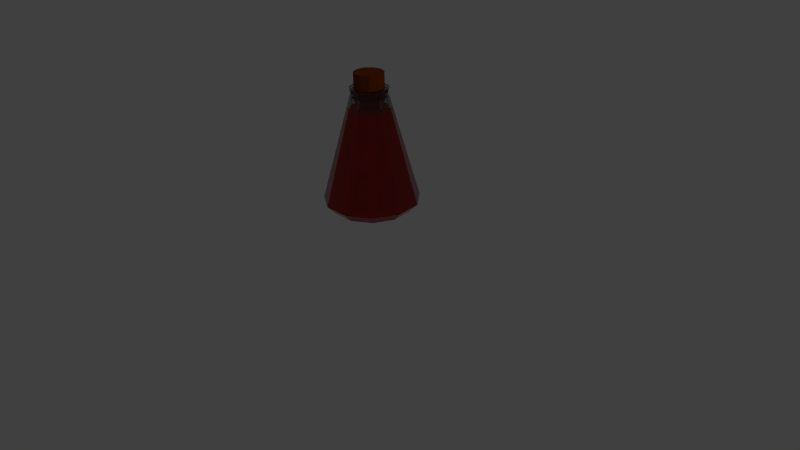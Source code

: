 # Source: Potion4Full.blend  (saved by Blender 2.75.0; exported with 4.5.12 LTS)
import bpy
from mathutils import Matrix  # noqa: F401  (used for matrix-valued properties, if any)

bpy.ops.wm.read_factory_settings(use_empty=True)
scene = bpy.context.scene
scene.name = 'Scene'

# ---- collections
col_collection_1 = bpy.data.collections.new('Collection 1'); scene.collection.children.link(col_collection_1)

# ---- materials (node trees are filled in below, after node groups)
mat_material_001 = bpy.data.materials.new('Material.001')
mat_material_001.alpha_threshold = 0.0
mat_material_001.roughness = 0.5
mat_glass = bpy.data.materials.new('Glass')
mat_glass.alpha_threshold = 0.0
mat_glass.roughness = 0.5
mat_material = bpy.data.materials.new('Material')
mat_material.alpha_threshold = 0.0
mat_material.roughness = 0.5

# ---- material node trees
mat_material_001.use_nodes = True; mat_material_001.node_tree.nodes.clear()
_N = mat_material_001.node_tree.nodes; _L = mat_material_001.node_tree.links
n0 = _N.new('ShaderNodeOutputMaterial'); n0.name = 'Material Output'; n0.location = (300, 300)
n1 = _N.new('ShaderNodeBsdfDiffuse'); n1.name = 'Diffuse BSDF'; n1.location = (10, 300)
n1.inputs[0].default_value = (0.2086, 0.0382, 0.002732, 1.0)
_L.new(n1.outputs[0], n0.inputs[0])
n0.is_active_output = True
mat_glass.use_nodes = True; mat_glass.node_tree.nodes.clear()
_N = mat_glass.node_tree.nodes; _L = mat_glass.node_tree.links
n0 = _N.new('ShaderNodeOutputMaterial'); n0.name = 'Material Output'; n0.location = (300, 300)
n1 = _N.new('ShaderNodeBsdfGlass'); n1.name = 'Glass BSDF'; n1.location = (10, 300)
n1.distribution = 'BECKMANN'
n1.inputs[0].default_value = (0.8, 0.8, 0.8, 0.185)
n1.inputs[2].default_value = 1.45
_L.new(n1.outputs[0], n0.inputs[0])
n0.is_active_output = True
mat_material.use_nodes = True; mat_material.node_tree.nodes.clear()
_N = mat_material.node_tree.nodes; _L = mat_material.node_tree.links
n0 = _N.new('ShaderNodeOutputMaterial'); n0.name = 'Material Output'; n0.location = (300, 300)
n1 = _N.new('ShaderNodeBsdfDiffuse'); n1.name = 'Diffuse BSDF'; n1.location = (10, 300)
n1.inputs[0].default_value = (0.8, 0.004013, 0.0, 1.0)
_L.new(n1.outputs[0], n0.inputs[0])
n0.is_active_output = True

# ---- world
world_world = bpy.data.worlds.new('World'); scene.world = world_world
world_world.color = (0.05088, 0.05088, 0.05088)
world_world.use_sun_shadow = False
world_world.sun_shadow_jitter_overblur = 0.0
world_world.cycles.sampling_method = 'MANUAL'
world_world.cycles.sample_map_resolution = 256

# ---- cameras
cam_camera = bpy.data.cameras.new('Camera')
cam_camera.clip_end = 100.0
cam_camera.lens = 35.0
cam_camera.sensor_width = 32.0
cam_camera.sensor_height = 18.0
cam_camera.ortho_scale = 7.314
cam_camera.dof.focus_distance = 0.0

# ---- lights
light_lamp = bpy.data.lights.new('Lamp', 'POINT')
light_lamp.transmission_factor = 0.0
light_lamp.cutoff_distance = 30.0
light_lamp.energy = 100.0
light_lamp.shadow_buffer_clip_start = 1.001
light_lamp.shadow_soft_size = 0.1
light_lamp.shadow_maximum_resolution = 0.006
light_lamp.use_absolute_resolution = True
light_lamp.cycles.use_multiple_importance_sampling = False

# ---- meshes
me_cylinder_001 = bpy.data.meshes.new('Cylinder.001')
me_cylinder_001.from_pydata([(5.419e-08, 1.0, -0.8605), (5.419e-08, 1.0, 0.8605), (0.5406, 0.8413, -0.8605), (0.5406, 0.8413, 0.8605), (0.9096, 0.4154, -0.8605), (0.9096, 0.4154, 0.8605), (0.9898, -0.1423, -0.8605), (0.9898, -0.1423, 0.8605), (0.7557, -0.6549, -0.8605), (0.7557, -0.6549, 0.8605), (0.2817, -0.9595, -0.8605), (0.2817, -0.9595, 0.8605), (-0.2817, -0.9595, -0.8605), (-0.2817, -0.9595, 0.8605), (-0.7557, -0.6549, -0.8605), (-0.7557, -0.6549, 0.8605), (-0.9898, -0.1423, -0.8605), (-0.9898, -0.1423, 0.8605), (-0.9096, 0.4154, -0.8605), (-0.9096, 0.4154, 0.8605), (-0.5406, 0.8413, -0.8605), (-0.5406, 0.8413, 0.8605)], [], [(0, 1, 3, 2), (2, 3, 5, 4), (4, 5, 7, 6), (6, 7, 9, 8), (8, 9, 11, 10), (10, 11, 13, 12), (12, 13, 15, 14), (14, 15, 17, 16), (16, 17, 19, 18), (3, 1, 21, 19, 17, 15, 13, 11, 9, 7, 5), (20, 21, 1, 0), (18, 19, 21, 20), (0, 2, 4, 6, 8, 10, 12, 14, 16, 18, 20)])
me_cylinder_001.materials.append(mat_material_001)
me_cylinder_001.use_remesh_preserve_volume = False
me_cylinder_001.use_remesh_preserve_attributes = False
me_cylinder_001.use_mirror_vertex_groups = False
me_cylinder_001.update()
me_cylinder = bpy.data.meshes.new('Cylinder')
me_cylinder.from_pydata([(1.966e-07, 2.546, -1.964), (8.834e-08, 0.9013, 3.831), (1.377, 2.142, -1.964), (0.4873, 0.7582, 3.831), (2.316, 1.058, -1.964), (0.8198, 0.3744, 3.831), (2.52, -0.3624, -1.964), (0.8921, -0.1283, 3.831), (1.924, -1.668, -1.964), (0.6811, -0.5902, 3.831), (0.7174, -2.443, -1.964), (0.2539, -0.8647, 3.831), (-0.7174, -2.443, -1.964), (-0.2539, -0.8647, 3.831), (-1.924, -1.668, -1.964), (-0.6811, -0.5902, 3.831), (-2.52, -0.3624, -1.964), (-0.8921, -0.1283, 3.831), (-2.316, 1.058, -1.964), (-0.8198, 0.3744, 3.831), (-1.377, 2.142, -1.964), (-0.4873, 0.7582, 3.831), (1.614e-07, 2.048, -2.459), (1.107, 1.723, -2.459), (1.863, 0.8506, -2.459), (2.027, -0.2914, -2.459), (1.548, -1.341, -2.459), (0.5769, -1.965, -2.459), (-0.5769, -1.965, -2.459), (-1.548, -1.341, -2.459), (-2.027, -0.2914, -2.459), (-1.863, 0.8506, -2.459), (-1.107, 1.723, -2.459), (9.998e-08, -1.962e-08, -2.459), (9.529e-08, 1.0, 3.598), (0.5406, 0.8413, 3.598), (0.9096, 0.4154, 3.598), (0.9898, -0.1423, 3.598), (0.7557, -0.6549, 3.598), (0.2817, -0.9595, 3.598), (-0.2817, -0.9595, 3.598), (-0.7557, -0.6549, 3.598), (-0.9898, -0.1423, 3.598), (-0.9096, 0.4154, 3.598), (-0.5406, 0.8413, 3.598), (0.5541, 0.8622, 4.045), (8.355e-08, 1.025, 4.045), (0.9323, 0.4257, 4.045), (1.014, -0.1459, 4.045), (0.7745, -0.6711, 4.045), (0.2887, -0.9834, 4.045), (-0.2887, -0.9834, 4.045), (-0.7745, -0.6711, 4.045), (-1.014, -0.1459, 4.045), (-0.9323, 0.4257, 4.045), (-0.5541, 0.8622, 4.045), (1.011, -0.1454, 3.938), (0.7723, -0.6692, 3.938), (9.079e-08, 1.022, 3.938), (0.5525, 0.8596, 3.938), (0.9295, 0.4245, 3.938), (-0.5525, 0.8596, 3.938), (-0.9295, 0.4245, 3.938), (-1.011, -0.1454, 3.938), (-0.7723, -0.6692, 3.938), (-0.2879, -0.9805, 3.938), (0.2879, -0.9805, 3.938), (0.7575, -0.6564, 3.849), (0.5419, 0.8432, 3.849), (0.9921, -0.1426, 3.849), (9.583e-08, 1.002, 3.849), (0.9117, 0.4164, 3.849), (-0.5419, 0.8432, 3.849), (-0.9117, 0.4164, 3.849), (-0.9921, -0.1426, 3.849), (-0.7575, -0.6564, 3.849), (-0.2824, -0.9617, 3.849), (0.2824, -0.9617, 3.849), (0.399, 0.6209, 4.045), (5.347e-08, 0.738, 4.045), (0.6713, 0.3066, 4.045), (0.7305, -0.105, 4.045), (0.5578, -0.4833, 4.045), (0.2079, -0.7081, 4.045), (-0.2079, -0.7081, 4.045), (-0.5578, -0.4833, 4.045), (-0.7305, -0.105, 4.045), (-0.6713, 0.3066, 4.045), (-0.399, 0.6209, 4.045), (0.399, 0.6209, 3.775), (5.347e-08, 0.738, 3.775), (0.6713, 0.3066, 3.775), (0.7305, -0.105, 3.775), (0.5578, -0.4833, 3.775), (0.2079, -0.7081, 3.775), (-0.2079, -0.7081, 3.775), (-0.5578, -0.4833, 3.775), (-0.7305, -0.105, 3.775), (-0.6713, 0.3066, 3.775), (-0.399, 0.6209, 3.775), (0.4934, 0.7678, 3.589), (6.666e-08, 0.9127, 3.589), (0.8302, 0.3791, 3.589), (0.9034, -0.1299, 3.589), (0.6898, -0.5977, 3.589), (0.2571, -0.8757, 3.589), (-0.2571, -0.8757, 3.589), (-0.6898, -0.5977, 3.589), (-0.9034, -0.1299, 3.589), (-0.8302, 0.3791, 3.589), (-0.4934, 0.7678, 3.589), (1.256, 1.955, -1.871), (8.188e-08, 2.324, -1.871), (2.114, 0.9655, -1.871), (2.3, -0.3307, -1.871), (1.756, -1.522, -1.871), (0.6548, -2.23, -1.871), (-0.6548, -2.23, -1.871), (-1.756, -1.522, -1.871), (-2.3, -0.3307, -1.871), (-2.114, 0.9655, -1.871), (-1.256, 1.955, -1.871), (1.006, 1.566, -2.216), (4.425e-08, 1.861, -2.216), (1.693, 0.7731, -2.216), (1.842, -0.2649, -2.216), (1.406, -1.219, -2.216), (0.5243, -1.786, -2.216), (-0.5243, -1.786, -2.216), (-1.406, -1.219, -2.216), (-1.842, -0.2649, -2.216), (-1.693, 0.7731, -2.216), (-1.006, 1.566, -2.216), (-0.5726, 0.891, 2.954), (7.092e-08, 1.059, 2.954), (0.5726, 0.891, 2.954), (-0.8004, -0.6936, 2.954), (-1.048, -0.1507, 2.954), (0.8004, -0.6936, 2.954), (0.2984, -1.016, 2.954), (0.9634, 0.44, 2.954), (-0.9634, 0.44, 2.954), (-0.2984, -1.016, 2.954), (1.048, -0.1507, 2.954), (1.077e-08, -4.47e-08, 2.954)], [], [(34, 1, 3, 35), (35, 3, 5, 36), (36, 5, 7, 37), (37, 7, 9, 38), (38, 9, 11, 39), (39, 11, 13, 40), (40, 13, 15, 41), (41, 15, 17, 42), (42, 17, 19, 43), (57, 56, 48, 49), (44, 21, 1, 34), (43, 19, 21, 44), (6, 8, 26, 25), (0, 2, 23, 22), (4, 6, 25, 24), (20, 0, 22, 32), (2, 4, 24, 23), (18, 20, 32, 31), (16, 18, 31, 30), (14, 16, 30, 29), (12, 14, 29, 28), (10, 12, 28, 27), (8, 10, 27, 26), (23, 24, 33), (30, 31, 33), (27, 28, 33), (24, 25, 33), (31, 32, 33), (28, 29, 33), (25, 26, 33), (32, 22, 33), (22, 23, 33), (29, 30, 33), (26, 27, 33), (18, 43, 44, 20), (20, 44, 34, 0), (16, 42, 43, 18), (14, 41, 42, 16), (12, 40, 41, 14), (10, 39, 40, 12), (8, 38, 39, 10), (6, 37, 38, 8), (4, 36, 37, 6), (2, 35, 36, 4), (0, 34, 35, 2), (47, 45, 78, 80), (59, 58, 46, 45), (56, 60, 47, 48), (58, 61, 55, 46), (60, 59, 45, 47), (61, 62, 54, 55), (62, 63, 53, 54), (63, 64, 52, 53), (64, 65, 51, 52), (65, 66, 50, 51), (66, 57, 49, 50), (77, 67, 57, 66), (76, 77, 66, 65), (75, 76, 65, 64), (74, 75, 64, 63), (73, 74, 63, 62), (72, 73, 62, 61), (71, 68, 59, 60), (70, 72, 61, 58), (69, 71, 60, 56), (68, 70, 58, 59), (67, 69, 56, 57), (9, 7, 69, 67), (3, 1, 70, 68), (7, 5, 71, 69), (1, 21, 72, 70), (5, 3, 68, 71), (21, 19, 73, 72), (19, 17, 74, 73), (17, 15, 75, 74), (15, 13, 76, 75), (13, 11, 77, 76), (11, 9, 67, 77), (82, 81, 92, 93), (54, 53, 86, 87), (51, 50, 83, 84), (48, 47, 80, 81), (55, 54, 87, 88), (52, 51, 84, 85), (49, 48, 81, 82), (46, 55, 88, 79), (45, 46, 79, 78), (53, 52, 85, 86), (50, 49, 82, 83), (95, 94, 105, 106), (79, 88, 99, 90), (78, 79, 90, 89), (86, 85, 96, 97), (83, 82, 93, 94), (80, 78, 89, 91), (87, 86, 97, 98), (84, 83, 94, 95), (81, 80, 91, 92), (88, 87, 98, 99), (85, 84, 95, 96), (134, 133, 121, 112), (92, 91, 102, 103), (99, 98, 109, 110), (96, 95, 106, 107), (93, 92, 103, 104), (90, 99, 110, 101), (89, 90, 101, 100), (97, 96, 107, 108), (94, 93, 104, 105), (91, 89, 100, 102), (98, 97, 108, 109), (117, 116, 127, 128), (135, 134, 112, 111), (137, 136, 118, 119), (139, 138, 115, 116), (140, 135, 111, 113), (141, 137, 119, 120), (142, 139, 116, 117), (143, 140, 113, 114), (133, 141, 120, 121), (136, 142, 117, 118), (138, 143, 114, 115), (122, 123, 132, 131, 130, 129, 128, 127, 126, 125, 124), (114, 113, 124, 125), (121, 120, 131, 132), (118, 117, 128, 129), (115, 114, 125, 126), (112, 121, 132, 123), (111, 112, 123, 122), (119, 118, 129, 130), (116, 115, 126, 127), (113, 111, 122, 124), (120, 119, 130, 131), (104, 103, 143, 138), (107, 106, 142, 136), (110, 109, 141, 133), (103, 102, 140, 143), (106, 105, 139, 142), (109, 108, 137, 141), (102, 100, 135, 140), (105, 104, 138, 139), (108, 107, 136, 137), (100, 101, 134, 135), (101, 110, 133, 134), (143, 140, 144), (134, 133, 144), (138, 143, 144), (139, 138, 144), (142, 139, 144), (136, 142, 144), (137, 136, 144), (141, 137, 144), (133, 141, 144), (135, 134, 144), (140, 135, 144)])
me_cylinder.polygons.foreach_set('material_index', [0, 0, 0, 0, 0, 0, 0, 0, 0, 0, 0, 0, 0, 0, 0, 0, 0, 0, 0, 0, 0, 0, 0, 0, 0, 0, 0, 0, 0, 0, 0, 0, 0, 0, 0, 0, 0, 0, 0, 0, 0, 0, 0, 0, 0, 0, 0, 0, 0, 0, 0, 0, 0, 0, 0, 0, 0, 0, 0, 0, 0, 0, 0, 0, 0, 0, 0, 0, 0, 0, 0, 0, 0, 0, 0, 0, 0, 0, 0, 0, 0, 0, 0, 0, 0, 0, 0, 0, 0, 0, 0, 0, 0, 0, 0, 0, 0, 0, 0, 0, 1, 0, 0, 0, 0, 0, 0, 0, 0, 0, 0, 1, 1, 1, 1, 1, 1, 1, 1, 1, 1, 1, 1, 1, 1, 1, 1, 1, 1, 1, 1, 1, 1, 0, 0, 0, 0, 0, 0, 0, 0, 0, 0, 0, 1, 1, 1, 1, 1, 1, 1, 1, 1, 1, 1])
me_cylinder.materials.append(mat_glass)
me_cylinder.materials.append(mat_material)
me_cylinder.use_remesh_preserve_volume = False
me_cylinder.use_remesh_preserve_attributes = False
me_cylinder.use_mirror_vertex_groups = False
me_cylinder.update()

# ---- objects
ob_cylinder_001 = bpy.data.objects.new('Cylinder.001', me_cylinder_001)
ob_cylinder = bpy.data.objects.new('Cylinder', me_cylinder)
ob_lamp = bpy.data.objects.new('Lamp', light_lamp)
ob_camera = bpy.data.objects.new('Camera', cam_camera)

# ---- transforms, parenting, visibility, modifiers, constraints
ob_cylinder_001.location = (-1.82e-08, 3.64e-09, 2.239)
ob_cylinder_001.scale = (0.1861, 0.1861, 0.198)
ob_cylinder_001.lineart.crease_threshold = 0.0
ob_cylinder.location = (-3.07e-08, 7.062e-09, 1.265)
ob_cylinder.scale = (0.237, 0.237, 0.237)
ob_cylinder.lineart.crease_threshold = 0.0
ob_lamp.location = (4.076, 1.005, 5.904)
ob_lamp.rotation_euler = (0.6503, 0.05522, 1.866)
ob_lamp.lock_rotations_4d = False
ob_lamp.empty_display_type = 'ARROWS'
ob_lamp.color = (0.0, 0.0, 0.0, 0.0)
ob_lamp.lineart.crease_threshold = 0.0
ob_camera.location = (7.481, -6.508, 5.344)
ob_camera.rotation_euler = (1.109, 0.01082, 0.8149)
ob_camera.lock_rotations_4d = False
ob_camera.empty_display_type = 'ARROWS'
ob_camera.color = (0.0, 0.0, 0.0, 0.0)
ob_camera.display_type = 'WIRE'
ob_camera.lineart.crease_threshold = 0.0

# ---- collection membership
col_collection_1.objects.link(ob_cylinder_001)
col_collection_1.objects.link(ob_cylinder)
col_collection_1.objects.link(ob_lamp)
col_collection_1.objects.link(ob_camera)

# ---- scene / render settings (as saved in the file)
scene.camera = ob_camera
scene.frame_start = 1; scene.frame_end = 250; scene.frame_set(134)
scene.render.engine = 'CYCLES'
scene.render.resolution_percentage = 50
scene.render.dither_intensity = 0.0
scene.cycles.use_denoising = False
scene.cycles.samples = 10
scene.cycles.sampling_pattern = 'TABULATED_SOBOL'
scene.cycles.light_sampling_threshold = 0.0
scene.cycles.use_adaptive_sampling = False
scene.cycles.use_light_tree = False
scene.cycles.blur_glossy = 0.0
scene.cycles.pixel_filter_type = 'GAUSSIAN'
scene.cycles.sample_clamp_indirect = 0.0
scene.view_settings.view_transform = 'Standard'
bpy.context.view_layer.update()
